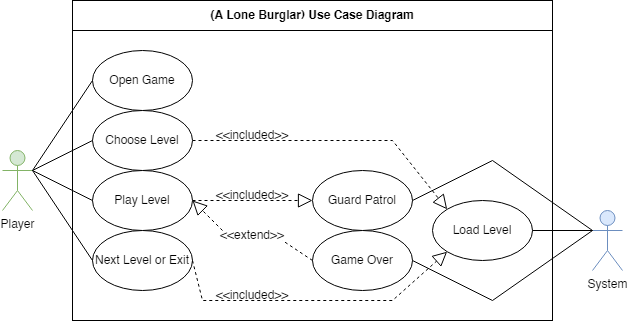

The diagram above was exported from draw.io. Its source (the exported page's mxGraphModel, read from the mxfile embedded in the PNG):
<mxGraphModel dx="785" dy="517" grid="1" gridSize="10" guides="1" tooltips="1" connect="1" arrows="1" fold="1" page="1" pageScale="1" pageWidth="850" pageHeight="1100" math="0" shadow="0">
  <root>
    <mxCell id="0" />
    <mxCell id="1" parent="0" />
    <mxCell id="k7vdrzVLtP2es0Na0mtj-22" value="" style="rounded=0;whiteSpace=wrap;html=1;" parent="1" vertex="1">
      <mxGeometry x="760" y="80" width="480" height="320" as="geometry" />
    </mxCell>
    <mxCell id="ONlyfkUpyb0TEycYsNqn-5" value="Player" style="shape=umlActor;verticalLabelPosition=bottom;verticalAlign=top;html=1;outlineConnect=0;fillColor=#d5e8d4;strokeColor=#82b366;" parent="1" vertex="1">
      <mxGeometry x="690" y="230" width="30" height="60" as="geometry" />
    </mxCell>
    <mxCell id="J0CToYVQvW-nAQMCEw8U-1" value="System" style="shape=umlActor;verticalLabelPosition=bottom;verticalAlign=top;html=1;outlineConnect=0;fillColor=#dae8fc;strokeColor=#6c8ebf;" parent="1" vertex="1">
      <mxGeometry x="1280" y="290" width="30" height="60" as="geometry" />
    </mxCell>
    <mxCell id="J0CToYVQvW-nAQMCEw8U-12" value="Load Level" style="ellipse;whiteSpace=wrap;html=1;" parent="1" vertex="1">
      <mxGeometry x="1120" y="280" width="100" height="60" as="geometry" />
    </mxCell>
    <mxCell id="k7vdrzVLtP2es0Na0mtj-6" value="" style="endArrow=block;dashed=1;endFill=0;endSize=12;html=1;rounded=0;exitX=1;exitY=0.5;exitDx=0;exitDy=0;entryX=0;entryY=0;entryDx=0;entryDy=0;startArrow=none;" parent="1" source="k7vdrzVLtP2es0Na0mtj-12" target="J0CToYVQvW-nAQMCEw8U-12" edge="1">
      <mxGeometry width="160" relative="1" as="geometry">
        <mxPoint x="1245.85" y="230" as="sourcePoint" />
        <mxPoint x="1385.85" y="177.5" as="targetPoint" />
        <Array as="points">
          <mxPoint x="1080" y="220" />
        </Array>
      </mxGeometry>
    </mxCell>
    <mxCell id="k7vdrzVLtP2es0Na0mtj-9" value="&amp;lt;&amp;lt;included&amp;gt;&amp;gt;" style="text;html=1;strokeColor=none;fillColor=none;align=center;verticalAlign=middle;whiteSpace=wrap;rounded=0;" parent="1" vertex="1">
      <mxGeometry x="910" y="210" width="60" height="10" as="geometry" />
    </mxCell>
    <mxCell id="k7vdrzVLtP2es0Na0mtj-12" value="Choose Level" style="ellipse;whiteSpace=wrap;html=1;" parent="1" vertex="1">
      <mxGeometry x="780" y="190" width="100" height="60" as="geometry" />
    </mxCell>
    <mxCell id="k7vdrzVLtP2es0Na0mtj-13" value="Play Level" style="ellipse;whiteSpace=wrap;html=1;" parent="1" vertex="1">
      <mxGeometry x="780" y="250" width="100" height="60" as="geometry" />
    </mxCell>
    <mxCell id="k7vdrzVLtP2es0Na0mtj-14" value="Guard Patrol" style="ellipse;whiteSpace=wrap;html=1;" parent="1" vertex="1">
      <mxGeometry x="1000" y="250" width="100" height="60" as="geometry" />
    </mxCell>
    <mxCell id="k7vdrzVLtP2es0Na0mtj-15" value="" style="endArrow=block;dashed=1;endFill=0;endSize=12;html=1;rounded=0;exitX=1;exitY=0.5;exitDx=0;exitDy=0;entryX=0;entryY=0.5;entryDx=0;entryDy=0;startArrow=none;edgeStyle=orthogonalEdgeStyle;" parent="1" source="k7vdrzVLtP2es0Na0mtj-13" target="k7vdrzVLtP2es0Na0mtj-14" edge="1">
      <mxGeometry width="160" relative="1" as="geometry">
        <mxPoint x="890" y="259" as="sourcePoint" />
        <mxPoint x="1010" y="259" as="targetPoint" />
        <Array as="points">
          <mxPoint x="940" y="280" />
          <mxPoint x="940" y="280" />
        </Array>
      </mxGeometry>
    </mxCell>
    <mxCell id="k7vdrzVLtP2es0Na0mtj-16" value="&amp;lt;&amp;lt;included&amp;gt;&amp;gt;" style="text;html=1;strokeColor=none;fillColor=none;align=center;verticalAlign=middle;whiteSpace=wrap;rounded=0;" parent="1" vertex="1">
      <mxGeometry x="910" y="270" width="60" height="10" as="geometry" />
    </mxCell>
    <mxCell id="k7vdrzVLtP2es0Na0mtj-17" value="Game Over" style="ellipse;whiteSpace=wrap;html=1;" parent="1" vertex="1">
      <mxGeometry x="1000" y="310" width="100" height="60" as="geometry" />
    </mxCell>
    <mxCell id="k7vdrzVLtP2es0Na0mtj-19" value="" style="endArrow=block;dashed=1;endFill=0;endSize=12;html=1;rounded=0;exitX=0;exitY=0;exitDx=0;exitDy=0;startArrow=none;entryX=1;entryY=0.5;entryDx=0;entryDy=0;" parent="1" source="k7vdrzVLtP2es0Na0mtj-20" target="k7vdrzVLtP2es0Na0mtj-13" edge="1">
      <mxGeometry width="160" relative="1" as="geometry">
        <mxPoint x="890" y="290" as="sourcePoint" />
        <mxPoint x="820" y="360" as="targetPoint" />
      </mxGeometry>
    </mxCell>
    <mxCell id="k7vdrzVLtP2es0Na0mtj-21" value="" style="endArrow=none;endFill=0;endSize=12;html=1;rounded=0;exitX=0;exitY=0.3333333333333333;exitDx=0;exitDy=0;startArrow=none;exitPerimeter=0;entryX=1;entryY=0.5;entryDx=0;entryDy=0;" parent="1" source="J0CToYVQvW-nAQMCEw8U-1" target="k7vdrzVLtP2es0Na0mtj-14" edge="1">
      <mxGeometry width="160" relative="1" as="geometry">
        <mxPoint x="710" y="317.5" as="sourcePoint" />
        <mxPoint x="1260" y="190" as="targetPoint" />
        <Array as="points">
          <mxPoint x="1180" y="240" />
        </Array>
      </mxGeometry>
    </mxCell>
    <mxCell id="k7vdrzVLtP2es0Na0mtj-24" value="" style="endArrow=none;endFill=0;endSize=12;html=1;rounded=0;exitX=1;exitY=0.3333333333333333;exitDx=0;exitDy=0;entryX=0;entryY=0.5;entryDx=0;entryDy=0;startArrow=none;exitPerimeter=0;" parent="1" source="ONlyfkUpyb0TEycYsNqn-5" target="k7vdrzVLtP2es0Na0mtj-12" edge="1">
      <mxGeometry width="160" relative="1" as="geometry">
        <mxPoint x="730" y="280" as="sourcePoint" />
        <mxPoint x="790" y="170" as="targetPoint" />
      </mxGeometry>
    </mxCell>
    <mxCell id="k7vdrzVLtP2es0Na0mtj-25" value="" style="endArrow=none;endFill=0;endSize=12;html=1;rounded=0;exitX=1;exitY=0.3333333333333333;exitDx=0;exitDy=0;entryX=0;entryY=0.5;entryDx=0;entryDy=0;startArrow=none;exitPerimeter=0;" parent="1" source="ONlyfkUpyb0TEycYsNqn-5" target="k7vdrzVLtP2es0Na0mtj-13" edge="1">
      <mxGeometry width="160" relative="1" as="geometry">
        <mxPoint x="730" y="280" as="sourcePoint" />
        <mxPoint x="790" y="290" as="targetPoint" />
      </mxGeometry>
    </mxCell>
    <mxCell id="k7vdrzVLtP2es0Na0mtj-27" value="&lt;b&gt;(A Lone Burglar) Use Case Diagram&lt;/b&gt;" style="rounded=0;whiteSpace=wrap;html=1;" parent="1" vertex="1">
      <mxGeometry x="760" y="80" width="480" height="30" as="geometry" />
    </mxCell>
    <mxCell id="k7vdrzVLtP2es0Na0mtj-20" value="&amp;lt;&amp;lt;extend&amp;gt;&amp;gt;" style="text;html=1;strokeColor=none;fillColor=none;align=center;verticalAlign=middle;whiteSpace=wrap;rounded=0;" parent="1" vertex="1">
      <mxGeometry x="910" y="310" width="60" height="10" as="geometry" />
    </mxCell>
    <mxCell id="k7vdrzVLtP2es0Na0mtj-29" value="" style="endArrow=none;dashed=1;endFill=0;endSize=12;html=1;rounded=0;exitX=0;exitY=0.5;exitDx=0;exitDy=0;startArrow=none;entryX=1;entryY=1;entryDx=0;entryDy=0;" parent="1" source="k7vdrzVLtP2es0Na0mtj-17" target="k7vdrzVLtP2es0Na0mtj-20" edge="1">
      <mxGeometry width="160" relative="1" as="geometry">
        <mxPoint x="1000" y="340" as="sourcePoint" />
        <mxPoint x="865.3553390593272" y="301.21320343559614" as="targetPoint" />
      </mxGeometry>
    </mxCell>
    <mxCell id="k7vdrzVLtP2es0Na0mtj-31" value="Next Level or Exit" style="ellipse;whiteSpace=wrap;html=1;" parent="1" vertex="1">
      <mxGeometry x="780" y="310" width="100" height="60" as="geometry" />
    </mxCell>
    <mxCell id="k7vdrzVLtP2es0Na0mtj-32" value="" style="endArrow=none;endFill=0;endSize=12;html=1;rounded=0;exitX=0;exitY=0.3333333333333333;exitDx=0;exitDy=0;startArrow=none;exitPerimeter=0;entryX=1;entryY=0.5;entryDx=0;entryDy=0;" parent="1" source="J0CToYVQvW-nAQMCEw8U-1" target="k7vdrzVLtP2es0Na0mtj-17" edge="1">
      <mxGeometry width="160" relative="1" as="geometry">
        <mxPoint x="1170" y="230" as="sourcePoint" />
        <mxPoint x="1250" y="480" as="targetPoint" />
        <Array as="points">
          <mxPoint x="1180" y="380" />
        </Array>
      </mxGeometry>
    </mxCell>
    <mxCell id="k7vdrzVLtP2es0Na0mtj-34" value="" style="endArrow=none;endFill=0;endSize=12;html=1;rounded=0;exitX=0;exitY=0.5;exitDx=0;exitDy=0;entryX=1;entryY=0.3333333333333333;entryDx=0;entryDy=0;startArrow=none;entryPerimeter=0;" parent="1" source="k7vdrzVLtP2es0Na0mtj-31" target="ONlyfkUpyb0TEycYsNqn-5" edge="1">
      <mxGeometry width="160" relative="1" as="geometry">
        <mxPoint x="730" y="280" as="sourcePoint" />
        <mxPoint x="790" y="350" as="targetPoint" />
      </mxGeometry>
    </mxCell>
    <mxCell id="k7vdrzVLtP2es0Na0mtj-36" value="" style="endArrow=block;dashed=1;endFill=0;endSize=12;html=1;rounded=0;exitX=1;exitY=0.5;exitDx=0;exitDy=0;entryX=0;entryY=1;entryDx=0;entryDy=0;startArrow=none;" parent="1" source="k7vdrzVLtP2es0Na0mtj-31" target="J0CToYVQvW-nAQMCEw8U-12" edge="1">
      <mxGeometry width="160" relative="1" as="geometry">
        <mxPoint x="890" y="230" as="sourcePoint" />
        <mxPoint x="1010" y="230" as="targetPoint" />
        <Array as="points">
          <mxPoint x="890" y="380" />
          <mxPoint x="1080" y="380" />
        </Array>
      </mxGeometry>
    </mxCell>
    <mxCell id="k7vdrzVLtP2es0Na0mtj-38" value="&amp;lt;&amp;lt;included&amp;gt;&amp;gt;" style="text;html=1;strokeColor=none;fillColor=none;align=center;verticalAlign=middle;whiteSpace=wrap;rounded=0;" parent="1" vertex="1">
      <mxGeometry x="910" y="370" width="60" height="10" as="geometry" />
    </mxCell>
    <mxCell id="dPUJrnOgyoo6uNnb4i5r-8" value="Open Game" style="ellipse;whiteSpace=wrap;html=1;" parent="1" vertex="1">
      <mxGeometry x="780" y="130" width="100" height="60" as="geometry" />
    </mxCell>
    <mxCell id="dPUJrnOgyoo6uNnb4i5r-9" value="" style="endArrow=none;endFill=0;endSize=12;html=1;rounded=0;exitX=1;exitY=0.3333333333333333;exitDx=0;exitDy=0;entryX=0;entryY=0.5;entryDx=0;entryDy=0;startArrow=none;exitPerimeter=0;" parent="1" source="ONlyfkUpyb0TEycYsNqn-5" target="dPUJrnOgyoo6uNnb4i5r-8" edge="1">
      <mxGeometry width="160" relative="1" as="geometry">
        <mxPoint x="730" y="290" as="sourcePoint" />
        <mxPoint x="790" y="170" as="targetPoint" />
      </mxGeometry>
    </mxCell>
    <mxCell id="C4nvTXEWY8EPokwUjGea-2" value="" style="endArrow=none;endFill=0;endSize=12;html=1;rounded=0;exitX=0;exitY=0.3333333333333333;exitDx=0;exitDy=0;startArrow=none;exitPerimeter=0;entryX=1;entryY=0.5;entryDx=0;entryDy=0;" edge="1" parent="1" source="J0CToYVQvW-nAQMCEw8U-1" target="J0CToYVQvW-nAQMCEw8U-12">
      <mxGeometry width="160" relative="1" as="geometry">
        <mxPoint x="1270" y="320" as="sourcePoint" />
        <mxPoint x="1110" y="350.0000000000001" as="targetPoint" />
        <Array as="points" />
      </mxGeometry>
    </mxCell>
  </root>
</mxGraphModel>